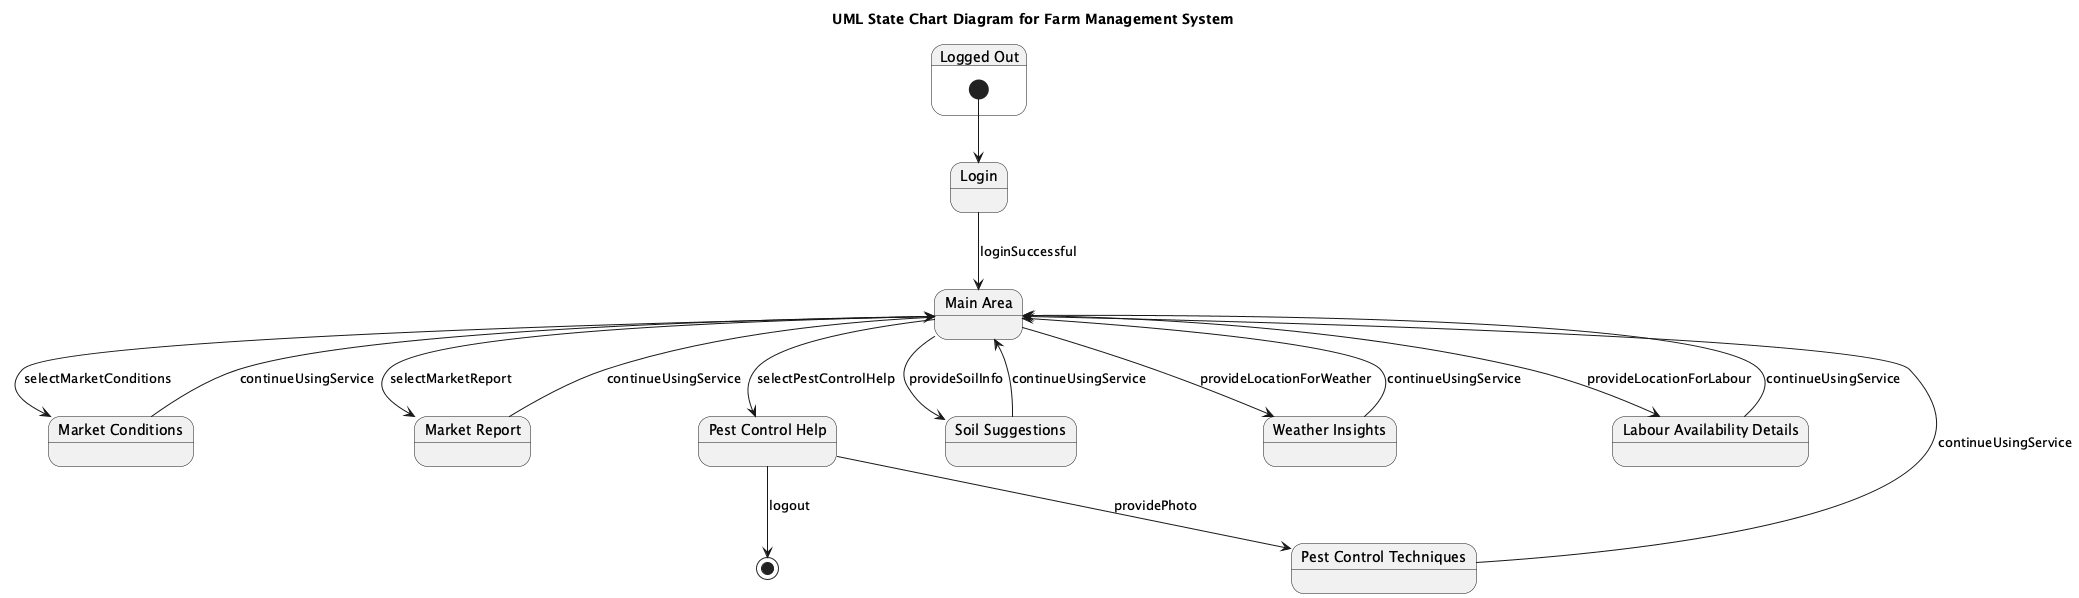

The diagram above was rendered by PlantUML. Its source (embedded in the PNG):
@startuml
title UML State Chart Diagram for Farm Management System

state "Logged Out" as LoggedOut {
  [*] --> Login
}

state "Login" as Login
state "Main Area" as MainArea
state "Market Conditions" as MarketConditions
state "Market Report" as MarketReport
state "Pest Control Help" as PestControlHelp
state "Pest Control Techniques" as PestControlTechniques
state "Soil Suggestions" as SoilSuggestions
state "Weather Insights" as WeatherInsights
state "Labour Availability Details" as LabourAvailabilityDetails

Login --> MainArea : loginSuccessful

MainArea --> MarketConditions : selectMarketConditions
MainArea --> MarketReport : selectMarketReport
MainArea --> PestControlHelp : selectPestControlHelp
MainArea --> SoilSuggestions : provideSoilInfo
MainArea --> WeatherInsights : provideLocationForWeather
MainArea --> LabourAvailabilityDetails : provideLocationForLabour

MarketConditions --> MainArea : continueUsingService
MarketReport --> MainArea : continueUsingService
PestControlHelp --> PestControlTechniques : providePhoto
PestControlTechniques --> MainArea : continueUsingService
SoilSuggestions --> MainArea : continueUsingService
WeatherInsights --> MainArea : continueUsingService
LabourAvailabilityDetails --> MainArea : continueUsingService

PestControlHelp --> [*] : logout

@enduml